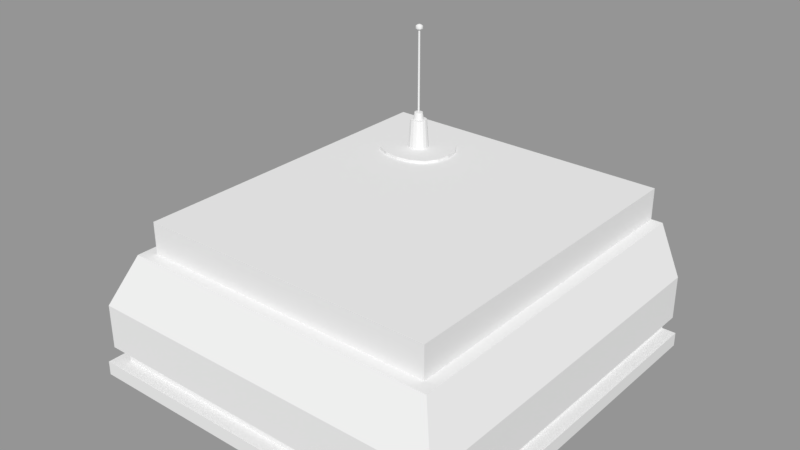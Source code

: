 # Source: CentralBuilding.blend  (saved by Blender 2.78.0; exported with 4.5.12 LTS)
import bpy
from mathutils import Matrix  # noqa: F401  (used for matrix-valued properties, if any)

bpy.ops.wm.read_factory_settings(use_empty=True)
scene = bpy.context.scene
scene.name = 'Scene'

# ---- collections
col_collection_1 = bpy.data.collections.new('Collection 1'); scene.collection.children.link(col_collection_1)

# ---- materials (node trees are filled in below, after node groups)
mat_material = bpy.data.materials.new('Material')
mat_material.alpha_threshold = 0.0
mat_material.use_transparent_shadow = False
mat_material.roughness = 0.5
mat_material.line_color = (0.0, 0.0, 0.0, 1.0)

# ---- material node trees

# ---- meshes
me_cube = bpy.data.meshes.new('Cube')
me_cube.from_pydata([(-2.192, 3.676, -0.153), (-3.566, -3.566, -0.153), (-3.566, 3.566, -0.153), (-2.278, 3.676, -0.153), (-3.566, -3.566, 0.11), (-3.566, 3.566, 0.11), (-1.271, 3.676, 0.719), (-0.9437, 3.676, -0.153), (-3.3, -3.3, 0.11), (-3.299, 3.566, 0.11), (-2.192, 3.676, 0.6396), (-0.9437, 3.566, -0.153), (-3.3, -3.3, 0.4012), (-3.3, 3.566, 0.4012), (-2.278, 3.676, 0.719), (-2.192, 3.566, -0.153), (-3.474, -3.474, 0.4012), (-3.474, 3.566, 0.4012), (-1.365, 3.566, -0.153), (-3.474, -3.474, 1.238), (-3.474, 3.566, 1.238), (-1.365, 3.566, 0.6396), (-2.192, 3.566, 0.6396), (-3.06, -3.06, 2.185), (-3.06, 3.566, 2.185), (-1.365, 3.676, -0.153), (-2.278, 3.566, -0.153), (-2.838, -2.838, 2.185), (-2.838, 3.566, 2.185), (-1.365, 3.676, 0.6396), (-1.271, 3.566, -0.153), (-2.838, -2.838, 2.785), (-2.838, 3.566, 2.785), (-2.278, 3.566, 0.719), (-1.271, 3.566, 0.719), (-0.9437, 3.676, 1.726), (-1.062, 3.676, 1.844), (-0.9437, 3.566, 1.726), (-1.783, 3.566, -0.153), (-1.062, 3.566, 1.844), (-1.062, 3.566, -0.153), (-1.062, 3.676, -0.153), (-1.271, 3.676, -0.153), (2.192, 3.676, -0.153), (3.566, -3.566, -0.153), (3.566, 3.566, -0.153), (2.278, 3.676, -0.153), (3.566, -3.566, 0.11), (3.566, 3.566, 0.11), (1.271, 3.676, 0.719), (0.9437, 3.676, -0.153), (3.3, -3.3, 0.11), (3.299, 3.566, 0.11), (2.192, 3.676, 0.6396), (0.9437, 3.566, -0.153), (3.3, -3.3, 0.4012), (3.3, 3.566, 0.4012), (2.278, 3.676, 0.719), (2.192, 3.566, -0.153), (3.474, -3.474, 0.4012), (3.474, 3.566, 0.4012), (1.365, 3.566, -0.153), (3.474, -3.474, 1.238), (3.474, 3.566, 1.238), (1.365, 3.566, 0.6396), (2.192, 3.566, 0.6396), (3.06, -3.06, 2.185), (3.06, 3.566, 2.185), (1.365, 3.676, -0.153), (2.278, 3.566, -0.153), (2.838, -2.838, 2.185), (2.838, 3.566, 2.185), (1.365, 3.676, 0.6396), (1.271, 3.566, -0.153), (2.838, -2.838, 2.785), (2.838, 3.566, 2.785), (2.278, 3.566, 0.719), (1.271, 3.566, 0.719), (0.9437, 3.676, 1.726), (1.062, 3.676, 1.844), (0.9437, 3.566, 1.726), (0.0, 3.676, 1.726), (0.0, 3.566, -0.153), (0.0, 3.566, 1.726), (1.783, 3.566, -0.153), (0.0, 3.676, 1.844), (0.0, 3.566, 1.844), (0.0, 3.566, 2.783), (1.062, 3.566, 1.844), (1.062, 3.566, -0.153), (1.062, 3.676, -0.153), (0.0, -3.566, -0.153), (0.0, -3.566, 0.11), (0.0, -3.3, 0.11), (0.0, -3.3, 0.4012), (0.0, -3.474, 0.4012), (0.0, -3.474, 1.238), (0.0, -3.06, 2.185), (0.0, -2.838, 2.185), (0.0, -2.838, 2.785), (1.271, 3.676, -0.153), (0.0, 2.295, 2.784), (-1.419, -2.838, 2.785), (-2.838, 2.296, 2.785), (-1.419, 3.566, 2.784), (-1.419, 1.654, 2.785), (-1.419, 2.931, 2.784), (-0.7095, 2.295, 2.784), (-2.128, 2.296, 2.785), (-1.95, 1.817, 2.785), (-0.8881, 1.816, 2.784), (-1.95, 2.772, 2.785), (-0.8881, 2.771, 2.784), (-1.703, 1.692, 2.785), (-0.7512, 2.039, 2.784), (-1.703, 2.894, 2.784), (-0.7512, 2.562, 2.784), (-2.087, 2.039, 2.785), (-1.13, 1.692, 2.785), (-2.087, 2.562, 2.785), (-1.13, 2.894, 2.784), (-1.419, 1.654, 2.838), (-1.419, 2.931, 2.838), (-0.7095, 2.295, 2.838), (-2.128, 2.296, 2.838), (-1.95, 1.817, 2.838), (-0.8881, 1.816, 2.838), (-1.95, 2.772, 2.838), (-0.8881, 2.771, 2.838), (-1.703, 1.692, 2.838), (-0.7512, 2.039, 2.838), (-1.703, 2.894, 2.838), (-0.7512, 2.562, 2.838), (-2.087, 2.039, 2.838), (-1.13, 1.692, 2.838), (-2.087, 2.562, 2.838), (-1.13, 2.894, 2.838), (-1.418, 2.123, 2.838), (-1.418, 2.466, 2.838), (-1.228, 2.295, 2.838), (-1.609, 2.295, 2.838), (-1.561, 2.167, 2.838), (-1.276, 2.166, 2.838), (-1.561, 2.424, 2.838), (-1.276, 2.423, 2.838), (-1.495, 2.133, 2.838), (-1.239, 2.226, 2.838), (-1.495, 2.456, 2.838), (-1.239, 2.367, 2.838), (-1.598, 2.226, 2.838), (-1.341, 2.133, 2.838), (-1.598, 2.367, 2.838), (-1.341, 2.456, 2.838), (-1.418, 2.155, 3.385), (-1.418, 2.435, 3.385), (-1.263, 2.295, 3.385), (-1.574, 2.295, 3.386), (-1.535, 2.19, 3.386), (-1.302, 2.19, 3.385), (-1.535, 2.4, 3.385), (-1.302, 2.4, 3.385), (-1.481, 2.163, 3.385), (-1.272, 2.239, 3.385), (-1.481, 2.427, 3.385), (-1.272, 2.354, 3.385), (-1.565, 2.239, 3.386), (-1.355, 2.163, 3.385), (-1.565, 2.354, 3.385), (-1.355, 2.427, 3.385), (-1.418, 2.208, 3.385), (-1.418, 2.382, 3.385), (-1.322, 2.295, 3.385), (-1.515, 2.295, 3.385), (-1.49, 2.23, 3.385), (-1.346, 2.23, 3.385), (-1.49, 2.36, 3.385), (-1.346, 2.36, 3.385), (-1.457, 2.213, 3.385), (-1.328, 2.26, 3.385), (-1.457, 2.377, 3.385), (-1.328, 2.332, 3.385), (-1.509, 2.261, 3.385), (-1.379, 2.213, 3.385), (-1.509, 2.332, 3.385), (-1.379, 2.377, 3.385), (-1.418, 2.226, 3.522), (-1.418, 2.365, 3.522), (-1.341, 2.295, 3.522), (-1.496, 2.295, 3.522), (-1.476, 2.243, 3.522), (-1.361, 2.243, 3.522), (-1.476, 2.347, 3.522), (-1.361, 2.347, 3.522), (-1.449, 2.23, 3.522), (-1.346, 2.267, 3.522), (-1.449, 2.361, 3.522), (-1.346, 2.324, 3.522), (-1.491, 2.267, 3.522), (-1.387, 2.23, 3.522), (-1.491, 2.324, 3.522), (-1.387, 2.361, 3.522), (-1.418, 2.279, 3.522), (-1.418, 2.312, 3.522), (-1.4, 2.295, 3.522), (-1.437, 2.295, 3.522), (-1.432, 2.283, 3.522), (-1.404, 2.283, 3.522), (-1.432, 2.308, 3.522), (-1.404, 2.308, 3.522), (-1.426, 2.28, 3.522), (-1.401, 2.289, 3.522), (-1.426, 2.311, 3.522), (-1.401, 2.302, 3.522), (-1.436, 2.289, 3.522), (-1.411, 2.28, 3.522), (-1.436, 2.302, 3.522), (-1.411, 2.311, 3.522), (-1.418, 2.279, 5.086), (-1.418, 2.312, 5.086), (-1.4, 2.295, 5.086), (-1.437, 2.295, 5.086), (-1.432, 2.283, 5.086), (-1.404, 2.283, 5.086), (-1.432, 2.308, 5.086), (-1.404, 2.308, 5.086), (-1.426, 2.28, 5.086), (-1.401, 2.289, 5.086), (-1.426, 2.311, 5.086), (-1.401, 2.302, 5.086), (-1.436, 2.289, 5.086), (-1.411, 2.28, 5.086), (-1.436, 2.302, 5.086), (-1.411, 2.311, 5.086), (-1.418, 2.251, 5.097), (-1.418, 2.339, 5.097), (-1.37, 2.295, 5.097), (-1.467, 2.295, 5.097), (-1.455, 2.262, 5.097), (-1.382, 2.262, 5.097), (-1.455, 2.328, 5.097), (-1.382, 2.328, 5.097), (-1.438, 2.254, 5.097), (-1.372, 2.278, 5.097), (-1.438, 2.336, 5.097), (-1.372, 2.314, 5.097), (-1.464, 2.278, 5.097), (-1.398, 2.254, 5.097), (-1.464, 2.314, 5.097), (-1.398, 2.336, 5.097), (-1.418, 2.238, 5.115), (-1.418, 2.352, 5.115), (-1.355, 2.295, 5.115), (-1.482, 2.295, 5.115), (-1.466, 2.252, 5.115), (-1.371, 2.252, 5.115), (-1.466, 2.338, 5.115), (-1.371, 2.338, 5.115), (-1.444, 2.241, 5.115), (-1.358, 2.272, 5.115), (-1.444, 2.349, 5.115), (-1.358, 2.319, 5.115), (-1.478, 2.272, 5.115), (-1.392, 2.241, 5.115), (-1.478, 2.319, 5.115), (-1.392, 2.349, 5.115), (-1.418, 2.236, 5.139), (-1.418, 2.354, 5.139), (-1.353, 2.295, 5.139), (-1.484, 2.295, 5.139), (-1.467, 2.251, 5.139), (-1.369, 2.251, 5.139), (-1.467, 2.339, 5.139), (-1.369, 2.339, 5.139), (-1.445, 2.24, 5.139), (-1.357, 2.272, 5.139), (-1.445, 2.351, 5.139), (-1.357, 2.32, 5.139), (-1.48, 2.272, 5.139), (-1.392, 2.239, 5.139), (-1.48, 2.32, 5.139), (-1.392, 2.351, 5.139), (-1.418, 2.238, 5.162), (-1.418, 2.352, 5.162), (-1.355, 2.295, 5.162), (-1.481, 2.295, 5.162), (-1.466, 2.253, 5.162), (-1.371, 2.253, 5.162), (-1.466, 2.338, 5.162), (-1.371, 2.338, 5.162), (-1.444, 2.242, 5.162), (-1.359, 2.273, 5.162), (-1.444, 2.349, 5.162), (-1.359, 2.319, 5.162), (-1.478, 2.273, 5.162), (-1.393, 2.242, 5.162), (-1.478, 2.319, 5.162), (-1.393, 2.349, 5.162), (-1.418, 2.252, 5.177), (-1.418, 2.338, 5.177), (-1.371, 2.295, 5.177), (-1.466, 2.295, 5.177), (-1.454, 2.263, 5.177), (-1.383, 2.263, 5.177), (-1.454, 2.327, 5.177), (-1.383, 2.327, 5.177), (-1.437, 2.255, 5.177), (-1.373, 2.278, 5.177), (-1.437, 2.336, 5.177), (-1.373, 2.313, 5.177), (-1.463, 2.278, 5.177), (-1.399, 2.255, 5.177), (-1.463, 2.313, 5.177), (-1.399, 2.336, 5.177), (-1.418, 2.265, 5.185), (-1.418, 2.325, 5.185), (-1.385, 2.295, 5.185), (-1.452, 2.295, 5.185), (-1.443, 2.273, 5.185), (-1.393, 2.273, 5.185), (-1.443, 2.318, 5.185), (-1.393, 2.318, 5.185), (-1.432, 2.267, 5.185), (-1.387, 2.283, 5.185), (-1.432, 2.324, 5.185), (-1.387, 2.308, 5.185), (-1.45, 2.283, 5.185), (-1.405, 2.267, 5.185), (-1.45, 2.308, 5.185), (-1.405, 2.324, 5.185), (-1.418, 2.283, 5.193), (-1.418, 2.307, 5.193), (-1.405, 2.295, 5.193), (-1.432, 2.295, 5.193), (-1.428, 2.286, 5.193), (-1.408, 2.286, 5.193), (-1.428, 2.304, 5.193), (-1.408, 2.304, 5.193), (-1.424, 2.284, 5.193), (-1.406, 2.291, 5.193), (-1.424, 2.307, 5.193), (-1.406, 2.3, 5.193), (-1.431, 2.291, 5.193), (-1.413, 2.284, 5.193), (-1.431, 2.3, 5.193), (-1.413, 2.307, 5.193)], [], [(5, 4, 8, 9), (21, 29, 25, 18), (91, 92, 4, 1), (1, 4, 5, 2), (33, 34, 6, 14), (9, 8, 12, 13), (105, 113, 109, 117, 108, 103, 31, 102), (42, 25, 29, 6), (6, 29, 10, 14), (33, 26, 2, 5, 9, 13, 17, 20, 24, 28, 32, 104, 87, 86, 39, 40, 30, 34), (13, 12, 16, 17), (17, 16, 19, 20), (15, 26, 3, 0), (26, 33, 14, 3), (83, 37, 35, 81), (20, 19, 23, 24), (11, 40, 41, 7), (39, 86, 85, 36), (24, 23, 27, 28), (28, 27, 31, 103, 32), (40, 39, 36, 41), (37, 11, 7, 35), (36, 85, 81, 35), (40, 39, 37, 11), (27, 98, 99, 102, 31), (23, 97, 98, 27), (19, 96, 97, 23), (16, 95, 96, 19), (12, 94, 95, 16), (8, 93, 94, 12), (4, 92, 93, 8), (3, 14, 10, 0), (2, 26, 15, 38, 18, 30, 40, 11, 82, 91, 1), (39, 86, 83, 37), (41, 36, 35, 7), (30, 42, 6, 34), (18, 25, 42, 30), (22, 15, 0, 10), (83, 82, 11, 37), (18, 38, 15, 22, 21), (22, 10, 29, 21), (48, 52, 51, 47), (64, 61, 68, 72), (91, 44, 47, 92), (44, 45, 48, 47), (76, 57, 49, 77), (52, 56, 55, 51), (87, 101, 99, 74, 75), (100, 49, 72, 68), (49, 57, 53, 72), (76, 77, 73, 89, 88, 86, 87, 75, 71, 67, 63, 60, 56, 52, 48, 45, 69), (56, 60, 59, 55), (60, 63, 62, 59), (58, 43, 46, 69), (69, 46, 57, 76), (86, 85, 81, 83), (83, 81, 78, 80), (63, 67, 66, 62), (54, 50, 90, 89), (88, 79, 85, 86), (67, 71, 70, 66), (71, 75, 74, 70), (89, 90, 79, 88), (80, 78, 50, 54), (79, 78, 81, 85), (89, 54, 80, 88), (70, 74, 99, 98), (66, 70, 98, 97), (62, 66, 97, 96), (59, 62, 96, 95), (55, 59, 95, 94), (51, 55, 94, 93), (47, 51, 93, 92), (46, 43, 53, 57), (45, 44, 91, 82, 54, 89, 73, 61, 84, 58, 69), (88, 86, 83, 80), (90, 50, 78, 79), (73, 77, 49, 100), (61, 73, 100, 68), (65, 53, 43, 58), (83, 80, 54, 82), (61, 64, 65, 58, 84), (65, 64, 72, 53), (101, 107, 114, 110, 118, 105, 102, 99), (112, 120, 136, 128), (120, 106, 122, 136), (104, 32, 103, 108, 119, 111, 115, 106), (87, 104, 106, 120, 112, 116, 107, 101), (114, 107, 123, 130), (110, 114, 130, 126), (115, 111, 127, 131), (106, 115, 131, 122), (116, 112, 128, 132), (107, 116, 132, 123), (109, 113, 129, 125), (108, 117, 133, 124), (117, 109, 125, 133), (105, 118, 134, 121), (118, 110, 126, 134), (113, 105, 121, 129), (119, 108, 124, 135), (111, 119, 135, 127), (135, 124, 140, 151), (127, 135, 151, 143), (125, 129, 145, 141), (136, 122, 138, 152), (128, 136, 152, 144), (129, 121, 137, 145), (126, 130, 146, 142), (130, 123, 139, 146), (131, 127, 143, 147), (122, 131, 147, 138), (132, 128, 144, 148), (123, 132, 148, 139), (124, 133, 149, 140), (133, 125, 141, 149), (121, 134, 150, 137), (134, 126, 142, 150), (139, 148, 164, 155), (140, 149, 165, 156), (149, 141, 157, 165), (137, 150, 166, 153), (150, 142, 158, 166), (151, 140, 156, 167), (143, 151, 167, 159), (141, 145, 161, 157), (152, 138, 154, 168), (144, 152, 168, 160), (145, 137, 153, 161), (142, 146, 162, 158), (146, 139, 155, 162), (147, 143, 159, 163), (138, 147, 163, 154), (148, 144, 160, 164), (158, 162, 178, 174), (162, 155, 171, 178), (163, 159, 175, 179), (154, 163, 179, 170), (164, 160, 176, 180), (155, 164, 180, 171), (156, 165, 181, 172), (165, 157, 173, 181), (153, 166, 182, 169), (166, 158, 174, 182), (167, 156, 172, 183), (159, 167, 183, 175), (157, 161, 177, 173), (168, 154, 170, 184), (160, 168, 184, 176), (161, 153, 169, 177), (174, 178, 194, 190), (178, 171, 187, 194), (179, 175, 191, 195), (170, 179, 195, 186), (180, 176, 192, 196), (171, 180, 196, 187), (172, 181, 197, 188), (181, 173, 189, 197), (169, 182, 198, 185), (182, 174, 190, 198), (183, 172, 188, 199), (175, 183, 199, 191), (173, 177, 193, 189), (184, 170, 186, 200), (176, 184, 200, 192), (177, 169, 185, 193), (199, 188, 204, 215), (191, 199, 215, 207), (189, 193, 209, 205), (200, 186, 202, 216), (192, 200, 216, 208), (193, 185, 201, 209), (190, 194, 210, 206), (194, 187, 203, 210), (195, 191, 207, 211), (186, 195, 211, 202), (196, 192, 208, 212), (187, 196, 212, 203), (188, 197, 213, 204), (197, 189, 205, 213), (185, 198, 214, 201), (198, 190, 206, 214), (204, 213, 229, 220), (213, 205, 221, 229), (201, 214, 230, 217), (214, 206, 222, 230), (215, 204, 220, 231), (207, 215, 231, 223), (205, 209, 225, 221), (216, 202, 218, 232), (208, 216, 232, 224), (209, 201, 217, 225), (206, 210, 226, 222), (210, 203, 219, 226), (211, 207, 223, 227), (202, 211, 227, 218), (212, 208, 224, 228), (203, 212, 228, 219), (226, 219, 235, 242), (227, 223, 239, 243), (218, 227, 243, 234), (228, 224, 240, 244), (219, 228, 244, 235), (220, 229, 245, 236), (229, 221, 237, 245), (217, 230, 246, 233), (230, 222, 238, 246), (231, 220, 236, 247), (223, 231, 247, 239), (221, 225, 241, 237), (232, 218, 234, 248), (224, 232, 248, 240), (225, 217, 233, 241), (222, 226, 242, 238), (239, 247, 263, 255), (237, 241, 257, 253), (248, 234, 250, 264), (240, 248, 264, 256), (241, 233, 249, 257), (238, 242, 258, 254), (242, 235, 251, 258), (243, 239, 255, 259), (234, 243, 259, 250), (244, 240, 256, 260), (235, 244, 260, 251), (236, 245, 261, 252), (245, 237, 253, 261), (233, 246, 262, 249), (246, 238, 254, 262), (247, 236, 252, 263), (252, 261, 277, 268), (261, 253, 269, 277), (249, 262, 278, 265), (262, 254, 270, 278), (263, 252, 268, 279), (255, 263, 279, 271), (253, 257, 273, 269), (264, 250, 266, 280), (256, 264, 280, 272), (257, 249, 265, 273), (254, 258, 274, 270), (258, 251, 267, 274), (259, 255, 271, 275), (250, 259, 275, 266), (260, 256, 272, 276), (251, 260, 276, 267), (274, 267, 283, 290), (275, 271, 287, 291), (266, 275, 291, 282), (276, 272, 288, 292), (267, 276, 292, 283), (268, 277, 293, 284), (277, 269, 285, 293), (265, 278, 294, 281), (278, 270, 286, 294), (279, 268, 284, 295), (271, 279, 295, 287), (269, 273, 289, 285), (280, 266, 282, 296), (272, 280, 296, 288), (273, 265, 281, 289), (270, 274, 290, 286), (287, 295, 311, 303), (285, 289, 305, 301), (296, 282, 298, 312), (288, 296, 312, 304), (289, 281, 297, 305), (286, 290, 306, 302), (290, 283, 299, 306), (291, 287, 303, 307), (282, 291, 307, 298), (292, 288, 304, 308), (283, 292, 308, 299), (284, 293, 309, 300), (293, 285, 301, 309), (281, 294, 310, 297), (294, 286, 302, 310), (295, 284, 300, 311), (300, 309, 325, 316), (309, 301, 317, 325), (297, 310, 326, 313), (310, 302, 318, 326), (311, 300, 316, 327), (303, 311, 327, 319), (301, 305, 321, 317), (312, 298, 314, 328), (304, 312, 328, 320), (305, 297, 313, 321), (302, 306, 322, 318), (306, 299, 315, 322), (307, 303, 319, 323), (298, 307, 323, 314), (308, 304, 320, 324), (299, 308, 324, 315), (323, 319, 335, 339), (314, 323, 339, 330), (324, 320, 336, 340), (315, 324, 340, 331), (316, 325, 341, 332), (325, 317, 333, 341), (313, 326, 342, 329), (326, 318, 334, 342), (327, 316, 332, 343), (319, 327, 343, 335), (317, 321, 337, 333), (328, 314, 330, 344), (320, 328, 344, 336), (321, 313, 329, 337), (318, 322, 338, 334), (322, 315, 331, 338), (337, 329, 342, 334, 338, 331, 340, 336, 344, 330, 339, 335, 343, 332, 341, 333)])
me_cube.materials.append(mat_material)
me_cube.use_remesh_preserve_volume = False
me_cube.use_remesh_preserve_attributes = False
me_cube.use_mirror_vertex_groups = False
me_cube.update()

# ---- objects
ob_cube = bpy.data.objects.new('Cube', me_cube)

# ---- transforms, parenting, visibility, modifiers, constraints
ob_cube.location = (0.0, 0.0, 0.0)
ob_cube.lock_rotations_4d = False
ob_cube.empty_display_type = 'ARROWS'
ob_cube.lineart.crease_threshold = 0.0

# ---- collection membership
col_collection_1.objects.link(ob_cube)

# ---- scene / render settings (as saved in the file)
scene.frame_start = 1; scene.frame_end = 250; scene.frame_set(1)
scene.render.engine = 'BLENDER_EEVEE_NEXT'
scene.render.resolution_percentage = 50
scene.render.dither_intensity = 0.0
scene.cycles.use_denoising = False
scene.cycles.samples = 128
scene.cycles.sampling_pattern = 'TABULATED_SOBOL'
scene.cycles.light_sampling_threshold = 0.0
scene.cycles.use_adaptive_sampling = False
scene.cycles.use_light_tree = False
scene.cycles.blur_glossy = 0.0
scene.cycles.sample_clamp_indirect = 0.0
scene.view_settings.view_transform = 'Standard'
bpy.context.view_layer.update()

# ---- added for rendering (the .blend has no active camera and no usable light): camera, sun + grey world if the file has none
cam_auto = bpy.data.cameras.new('AutoCamera')
cam_auto.lens = 50.0
cam_auto.sensor_width = 36.0
cam_auto.clip_end = 1000.0
ob_auto_camera = bpy.data.objects.new('AutoCamera', cam_auto)
scene.collection.objects.link(ob_auto_camera)
ob_auto_camera.location = (10.6264, -12.6966, 11.0212)
ob_auto_camera.rotation_euler = (1.09748, -7.21219e-08, 0.694738)
scene.camera = ob_auto_camera
light_auto_sun = bpy.data.lights.new('AutoSun', 'SUN')
light_auto_sun.energy = 3.0
light_auto_sun.angle = 0.0523599
ob_auto_sun = bpy.data.objects.new('AutoSun', light_auto_sun)
scene.collection.objects.link(ob_auto_sun)
ob_auto_sun.rotation_euler = (0.872665, 0.174533, 0.523599)
if scene.world is None:
    world_auto = bpy.data.worlds.new('AutoWorld')
    world_auto.color = (0.3, 0.3, 0.3)
    scene.world = world_auto
bpy.context.view_layer.update()
